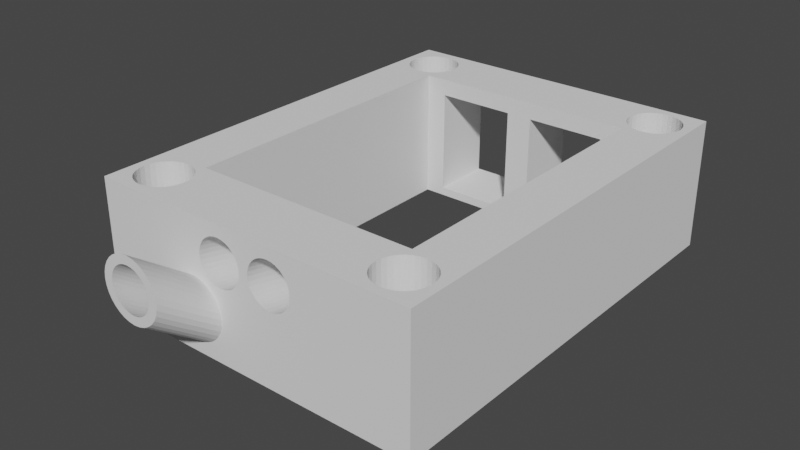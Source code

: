 # Source: VTX_Holder.blend  (saved by Blender 2.81.16; exported with 4.5.12 LTS)
import bpy
from mathutils import Matrix  # noqa: F401  (used for matrix-valued properties, if any)

bpy.ops.wm.read_factory_settings(use_empty=True)
scene = bpy.context.scene
scene.name = 'Scene'

# ---- collections
col_collection = bpy.data.collections.new('Collection'); scene.collection.children.link(col_collection)

# ---- world
world_world = bpy.data.worlds.new('World'); scene.world = world_world
world_world.use_nodes = True; world_world.node_tree.nodes.clear()
_N = world_world.node_tree.nodes; _L = world_world.node_tree.links
n0 = _N.new('ShaderNodeOutputWorld'); n0.name = 'World Output'; n0.location = (300, 300)
n1 = _N.new('ShaderNodeBackground'); n1.name = 'Background'; n1.location = (10, 300)
n1.inputs[0].default_value = (0.05088, 0.05088, 0.05088, 1.0)
_L.new(n1.outputs[0], n0.inputs[0])
n0.is_active_output = True
world_world.color = (0.05088, 0.05088, 0.05088)
world_world.use_sun_shadow = False
world_world.sun_shadow_jitter_overblur = 0.0

# ---- meshes
me_plane = bpy.data.meshes.new('Plane')
me_plane.from_pydata([(-1.0, -1.0, 0.0), (1.0, -1.0, 0.0), (-1.0, 1.0, 0.0), (1.0, 1.0, 0.0), (-1.0, -1.0, 2.484), (1.0, -1.0, 2.484), (-1.0, 1.0, 2.484), (1.0, 1.0, 2.484), (0.7895, 0.96, 0.0), (0.8203, 0.9577, 0.0), (0.8499, 0.9509, 0.0), (0.8772, 0.9398, 0.0), (0.9011, 0.9249, 0.0), (0.9208, 0.9067, 0.0), (0.9353, 0.8859, 0.0), (0.9443, 0.8634, 0.0), (0.9474, 0.84, 0.0), (0.9443, 0.8166, 0.0), (0.9353, 0.7941, 0.0), (0.9208, 0.7733, 0.0), (0.9011, 0.7551, 0.0), (0.8772, 0.7402, 0.0), (0.8499, 0.7291, 0.0), (0.8203, 0.7223, 0.0), (0.7895, 0.72, 0.0), (0.7587, 0.7223, 0.0), (0.729, 0.7291, 0.0), (0.7018, 0.7402, 0.0), (0.6778, 0.7551, 0.0), (0.6582, 0.7733, 0.0), (0.6436, 0.7941, 0.0), (0.6346, 0.8166, 0.0), (0.6316, 0.84, 0.0), (0.6346, 0.8634, 0.0), (0.6436, 0.8859, 0.0), (0.6582, 0.9067, 0.0), (0.6778, 0.9249, 0.0), (0.7018, 0.9398, 0.0), (0.729, 0.9509, 0.0), (0.7587, 0.9577, 0.0), (-0.7895, -0.72, 0.0), (-0.7587, -0.7223, 0.0), (-0.7291, -0.7291, 0.0), (-0.7018, -0.7402, 0.0), (-0.6778, -0.7551, 0.0), (-0.6582, -0.7733, 0.0), (-0.6436, -0.7941, 0.0), (-0.6346, -0.8166, 0.0), (-0.6316, -0.84, 0.0), (-0.6346, -0.8634, 0.0), (-0.6436, -0.8859, 0.0), (-0.6582, -0.9067, 0.0), (-0.6778, -0.9249, 0.0), (-0.7018, -0.9398, 0.0), (-0.729, -0.9509, 0.0), (-0.7587, -0.9577, 0.0), (-0.7895, -0.96, 0.0), (-0.8203, -0.9577, 0.0), (-0.8499, -0.9509, 0.0), (-0.8772, -0.9398, 0.0), (-0.9011, -0.9249, 0.0), (-0.9208, -0.9067, 0.0), (-0.9353, -0.8859, 0.0), (-0.9443, -0.8634, 0.0), (-0.9474, -0.84, 0.0), (-0.9443, -0.8166, 0.0), (-0.9353, -0.7941, 0.0), (-0.9208, -0.7733, 0.0), (-0.9011, -0.7551, 0.0), (-0.8772, -0.7402, 0.0), (-0.8499, -0.7291, 0.0), (-0.8203, -0.7223, 0.0), (0.7895, -0.72, 0.0), (0.8203, -0.7223, 0.0), (0.8499, -0.7291, 0.0), (0.8772, -0.7402, 0.0), (0.9011, -0.7551, 0.0), (0.9208, -0.7733, 0.0), (0.9353, -0.7941, 0.0), (0.9443, -0.8166, 0.0), (0.9474, -0.84, 0.0), (0.9443, -0.8634, 0.0), (0.9353, -0.8859, 0.0), (0.9208, -0.9067, 0.0), (0.9011, -0.9249, 0.0), (0.8772, -0.9398, 0.0), (0.8499, -0.9509, 0.0), (0.8203, -0.9577, 0.0), (0.7895, -0.96, 0.0), (0.7587, -0.9577, 0.0), (0.729, -0.9509, 0.0), (0.7018, -0.9398, 0.0), (0.6778, -0.9249, 0.0), (0.6582, -0.9067, 0.0), (0.6436, -0.8859, 0.0), (0.6346, -0.8634, 0.0), (0.6316, -0.84, 0.0), (0.6346, -0.8166, 0.0), (0.6436, -0.7941, 0.0), (0.6582, -0.7733, 0.0), (0.6778, -0.7551, 0.0), (0.7018, -0.7402, 0.0), (0.729, -0.7291, 0.0), (0.7587, -0.7223, 0.0), (-0.7895, 0.96, 0.0), (-0.7587, 0.9577, 0.0), (-0.7291, 0.9509, 0.0), (-0.7018, 0.9398, 0.0), (-0.6778, 0.9249, 0.0), (-0.6582, 0.9067, 0.0), (-0.6436, 0.8859, 0.0), (-0.6346, 0.8634, 0.0), (-0.6316, 0.84, 0.0), (-0.6346, 0.8166, 0.0), (-0.6436, 0.7941, 0.0), (-0.6582, 0.7733, 0.0), (-0.6778, 0.7551, 0.0), (-0.7018, 0.7402, 0.0), (-0.729, 0.7291, 0.0), (-0.7587, 0.7223, 0.0), (-0.7895, 0.72, 0.0), (-0.8203, 0.7223, 0.0), (-0.8499, 0.7291, 0.0), (-0.8772, 0.7402, 0.0), (-0.9011, 0.7551, 0.0), (-0.9208, 0.7733, 0.0), (-0.9353, 0.7941, 0.0), (-0.9443, 0.8166, 0.0), (-0.9474, 0.84, 0.0), (-0.9443, 0.8634, 0.0), (-0.9353, 0.8859, 0.0), (-0.9208, 0.9067, 0.0), (-0.9011, 0.9249, 0.0), (-0.8772, 0.9398, 0.0), (-0.8499, 0.9509, 0.0), (-0.8203, 0.9577, 0.0), (0.7895, 0.96, 2.484), (0.8203, 0.9577, 2.484), (0.8499, 0.9509, 2.484), (0.8772, 0.9398, 2.484), (0.9011, 0.9249, 2.484), (0.9208, 0.9067, 2.484), (0.9353, 0.8859, 2.484), (0.9443, 0.8634, 2.484), (0.9474, 0.84, 2.484), (0.9443, 0.8166, 2.484), (0.9353, 0.7941, 2.484), (0.9208, 0.7733, 2.484), (0.9011, 0.7551, 2.484), (0.8772, 0.7402, 2.484), (0.8499, 0.7291, 2.484), (0.8203, 0.7223, 2.484), (0.7895, 0.72, 2.484), (0.7587, 0.7223, 2.484), (0.729, 0.7291, 2.484), (0.7018, 0.7402, 2.484), (0.6778, 0.7551, 2.484), (0.6582, 0.7733, 2.484), (0.6436, 0.7941, 2.484), (0.6346, 0.8166, 2.484), (0.6316, 0.84, 2.484), (0.6346, 0.8634, 2.484), (0.6436, 0.8859, 2.484), (0.6582, 0.9067, 2.484), (0.6778, 0.9249, 2.484), (0.7018, 0.9398, 2.484), (0.729, 0.9509, 2.484), (0.7587, 0.9577, 2.484), (-0.7895, -0.72, 2.484), (-0.7587, -0.7223, 2.484), (-0.7291, -0.7291, 2.484), (-0.7018, -0.7402, 2.484), (-0.6778, -0.7551, 2.484), (-0.6582, -0.7733, 2.484), (-0.6436, -0.7941, 2.484), (-0.6346, -0.8166, 2.484), (-0.6316, -0.84, 2.484), (-0.6346, -0.8634, 2.484), (-0.6436, -0.8859, 2.484), (-0.6582, -0.9067, 2.484), (-0.6778, -0.9249, 2.484), (-0.7018, -0.9398, 2.484), (-0.729, -0.9509, 2.484), (-0.7587, -0.9577, 2.484), (-0.7895, -0.96, 2.484), (-0.8203, -0.9577, 2.484), (-0.8499, -0.9509, 2.484), (-0.8772, -0.9398, 2.484), (-0.9011, -0.9249, 2.484), (-0.9208, -0.9067, 2.484), (-0.9353, -0.8859, 2.484), (-0.9443, -0.8634, 2.484), (-0.9474, -0.84, 2.484), (-0.9443, -0.8166, 2.484), (-0.9353, -0.7941, 2.484), (-0.9208, -0.7733, 2.484), (-0.9011, -0.7551, 2.484), (-0.8772, -0.7402, 2.484), (-0.8499, -0.7291, 2.484), (-0.8203, -0.7223, 2.484), (0.7895, -0.72, 2.484), (0.8203, -0.7223, 2.484), (0.8499, -0.7291, 2.484), (0.8772, -0.7402, 2.484), (0.9011, -0.7551, 2.484), (0.9208, -0.7733, 2.484), (0.9353, -0.7941, 2.484), (0.9443, -0.8166, 2.484), (0.9474, -0.84, 2.484), (0.9443, -0.8634, 2.484), (0.9353, -0.8859, 2.484), (0.9208, -0.9067, 2.484), (0.9011, -0.9249, 2.484), (0.8772, -0.9398, 2.484), (0.8499, -0.9509, 2.484), (0.8203, -0.9577, 2.484), (0.7895, -0.96, 2.484), (0.7587, -0.9577, 2.484), (0.729, -0.9509, 2.484), (0.7018, -0.9398, 2.484), (0.6778, -0.9249, 2.484), (0.6582, -0.9067, 2.484), (0.6436, -0.8859, 2.484), (0.6346, -0.8634, 2.484), (0.6316, -0.84, 2.484), (0.6346, -0.8166, 2.484), (0.6436, -0.7941, 2.484), (0.6582, -0.7733, 2.484), (0.6778, -0.7551, 2.484), (0.7018, -0.7402, 2.484), (0.729, -0.7291, 2.484), (0.7587, -0.7223, 2.484), (-0.7895, 0.96, 2.484), (-0.7587, 0.9577, 2.484), (-0.7291, 0.9509, 2.484), (-0.7018, 0.9398, 2.484), (-0.6778, 0.9249, 2.484), (-0.6582, 0.9067, 2.484), (-0.6436, 0.8859, 2.484), (-0.6346, 0.8634, 2.484), (-0.6316, 0.84, 2.484), (-0.6346, 0.8166, 2.484), (-0.6436, 0.7941, 2.484), (-0.6582, 0.7733, 2.484), (-0.6778, 0.7551, 2.484), (-0.7018, 0.7402, 2.484), (-0.729, 0.7291, 2.484), (-0.7587, 0.7223, 2.484), (-0.7895, 0.72, 2.484), (-0.8203, 0.7223, 2.484), (-0.8499, 0.7291, 2.484), (-0.8772, 0.7402, 2.484), (-0.9011, 0.7551, 2.484), (-0.9208, 0.7733, 2.484), (-0.9353, 0.7941, 2.484), (-0.9443, 0.8166, 2.484), (-0.9474, 0.84, 2.484), (-0.9443, 0.8634, 2.484), (-0.9353, 0.8859, 2.484), (-0.9208, 0.9067, 2.484), (-0.9011, 0.9249, 2.484), (-0.8772, 0.9398, 2.484), (-0.8499, 0.9509, 2.484), (-0.8203, 0.9577, 2.484), (-0.6842, -0.7, 0.0), (0.6842, -0.7, 0.0), (0.6842, 0.7, 0.0), (-0.6842, 0.7, 0.0), (-0.6842, -0.7, 2.484), (0.6842, -0.7, 2.484), (0.6842, 0.7, 2.484), (-0.6842, 0.7, 2.484), (0.07866, 1.0, 0.156), (0.5567, 1.0, 0.156), (0.5567, 1.0, 2.161), (0.07866, 1.0, 2.161), (-0.5587, 1.0, 0.156), (-0.08067, 1.0, 0.156), (-0.08067, 1.0, 2.161), (-0.5587, 1.0, 2.161), (0.07979, 0.7, 0.1595), (0.5574, 0.7, 0.1595), (0.5574, 0.7, 2.163), (0.07979, 0.7, 2.163), (-0.557, 0.7, 0.1595), (-0.07942, 0.7, 0.1595), (-0.07942, 0.7, 2.163), (-0.557, 0.7, 2.163), (-0.3677, -1.0, 1.239), (-0.3417, -1.0, 1.231), (-0.3166, -1.0, 1.207), (-0.2936, -1.0, 1.168), (-0.2733, -1.0, 1.116), (-0.2567, -1.0, 1.052), (-0.2444, -1.0, 0.9793), (-0.2368, -1.0, 0.9005), (-0.2342, -1.0, 0.8186), (-0.2368, -1.0, 0.7366), (-0.2444, -1.0, 0.6578), (-0.2567, -1.0, 0.5852), (-0.2733, -1.0, 0.5216), (-0.2936, -1.0, 0.4693), (-0.3166, -1.0, 0.4305), (-0.3417, -1.0, 0.4066), (-0.3677, -1.0, 0.3985), (-0.3938, -1.0, 0.4066), (-0.4188, -1.0, 0.4305), (-0.4419, -1.0, 0.4693), (-0.4621, -1.0, 0.5216), (-0.4787, -1.0, 0.5852), (-0.4911, -1.0, 0.6578), (-0.4987, -1.0, 0.7366), (-0.5013, -1.0, 0.8186), (-0.4987, -1.0, 0.9005), (-0.4911, -1.0, 0.9793), (-0.4787, -1.0, 1.052), (-0.4621, -1.0, 1.116), (-0.4419, -1.0, 1.168), (-0.4188, -1.0, 1.207), (-0.3938, -1.0, 1.231), (-0.3677, -1.0, 1.407), (-0.3313, -1.0, 1.395), (-0.2962, -1.0, 1.362), (-0.2639, -1.0, 1.308), (-0.2356, -1.0, 1.234), (-0.2123, -1.0, 1.145), (-0.1951, -1.0, 1.044), (-0.1844, -1.0, 0.9333), (-0.1808, -1.0, 0.8186), (-0.1844, -1.0, 0.7039), (-0.1951, -1.0, 0.5935), (-0.2123, -1.0, 0.4919), (-0.2356, -1.0, 0.4027), (-0.2639, -1.0, 0.3296), (-0.2962, -1.0, 0.2753), (-0.3313, -1.0, 0.2418), (-0.3677, -1.0, 0.2306), (-0.4042, -1.0, 0.2418), (-0.4393, -1.0, 0.2753), (-0.4716, -1.0, 0.3296), (-0.4999, -1.0, 0.4027), (-0.5232, -1.0, 0.4919), (-0.5404, -1.0, 0.5935), (-0.5511, -1.0, 0.7039), (-0.5547, -1.0, 0.8186), (-0.5511, -1.0, 0.9333), (-0.5404, -1.0, 1.044), (-0.5232, -1.0, 1.145), (-0.4999, -1.0, 1.234), (-0.4716, -1.0, 1.308), (-0.4393, -1.0, 1.362), (-0.4042, -1.0, 1.395), (-0.3681, -0.7, 1.245), (-0.3423, -0.7, 1.237), (-0.3175, -0.7, 1.213), (-0.2946, -0.7, 1.175), (-0.2745, -0.7, 1.123), (-0.2581, -0.7, 1.06), (-0.2458, -0.7, 0.9877), (-0.2383, -0.7, 0.9096), (-0.2358, -0.7, 0.8283), (-0.2383, -0.7, 0.7471), (-0.2458, -0.7, 0.669), (-0.2581, -0.7, 0.597), (-0.2745, -0.7, 0.5339), (-0.2946, -0.7, 0.4822), (-0.3175, -0.7, 0.4437), (-0.3423, -0.7, 0.42), (-0.3681, -0.7, 0.412), (-0.3939, -0.7, 0.42), (-0.4187, -0.7, 0.4437), (-0.4416, -0.7, 0.4821), (-0.4617, -0.7, 0.5339), (-0.4781, -0.7, 0.597), (-0.4904, -0.7, 0.669), (-0.4979, -0.7, 0.7471), (-0.5004, -0.7, 0.8283), (-0.4979, -0.7, 0.9096), (-0.4904, -0.7, 0.9877), (-0.4781, -0.7, 1.06), (-0.4617, -0.7, 1.123), (-0.4416, -0.7, 1.175), (-0.4187, -0.7, 1.213), (-0.3939, -0.7, 1.237), (-0.3677, -1.28, 2.066), (-0.3417, -1.28, 2.058), (-0.3166, -1.28, 2.035), (-0.2936, -1.28, 1.996), (-0.2733, -1.28, 1.943), (-0.2567, -1.28, 1.88), (-0.2444, -1.28, 1.807), (-0.2368, -1.28, 1.728), (-0.2342, -1.28, 1.646), (-0.2368, -1.28, 1.565), (-0.2444, -1.28, 1.486), (-0.2567, -1.28, 1.413), (-0.2733, -1.28, 1.35), (-0.2936, -1.28, 1.297), (-0.3166, -1.28, 1.258), (-0.3417, -1.28, 1.235), (-0.3677, -1.28, 1.226), (-0.3938, -1.28, 1.235), (-0.4188, -1.28, 1.258), (-0.4419, -1.28, 1.297), (-0.4621, -1.28, 1.35), (-0.4787, -1.28, 1.413), (-0.4911, -1.28, 1.486), (-0.4987, -1.28, 1.565), (-0.5013, -1.28, 1.646), (-0.4987, -1.28, 1.728), (-0.4911, -1.28, 1.807), (-0.4787, -1.28, 1.88), (-0.4621, -1.28, 1.943), (-0.4419, -1.28, 1.996), (-0.4188, -1.28, 2.035), (-0.3938, -1.28, 2.058), (-0.3677, -1.28, 2.235), (-0.3313, -1.28, 2.223), (-0.2962, -1.28, 2.19), (-0.2639, -1.28, 2.135), (-0.2356, -1.28, 2.062), (-0.2123, -1.28, 1.973), (-0.1951, -1.28, 1.871), (-0.1844, -1.28, 1.761), (-0.1808, -1.28, 1.646), (-0.1844, -1.28, 1.532), (-0.1951, -1.28, 1.421), (-0.2123, -1.28, 1.32), (-0.2356, -1.28, 1.231), (-0.2639, -1.28, 1.158), (-0.2962, -1.28, 1.103), (-0.3313, -1.28, 1.07), (-0.3677, -1.28, 1.058), (-0.4042, -1.28, 1.07), (-0.4393, -1.28, 1.103), (-0.4716, -1.28, 1.158), (-0.4999, -1.28, 1.231), (-0.5232, -1.28, 1.32), (-0.5404, -1.28, 1.421), (-0.5511, -1.28, 1.532), (-0.5547, -1.28, 1.646), (-0.5511, -1.28, 1.761), (-0.5404, -1.28, 1.871), (-0.5232, -1.28, 1.973), (-0.4999, -1.28, 2.062), (-0.4716, -1.28, 2.135), (-0.4393, -1.28, 2.19), (-0.4042, -1.28, 2.223), (0.1633, -1.0, 2.262), (0.1902, -1.0, 2.253), (0.216, -1.0, 2.229), (0.2397, -1.0, 2.189), (0.2606, -1.0, 2.135), (0.2777, -1.0, 2.069), (0.2904, -1.0, 1.995), (0.2982, -1.0, 1.913), (0.3009, -1.0, 1.829), (0.2982, -1.0, 1.745), (0.2904, -1.0, 1.663), (0.2777, -1.0, 1.589), (0.2606, -1.0, 1.523), (0.2398, -1.0, 1.469), (0.216, -1.0, 1.429), (0.1902, -1.0, 1.405), (0.1633, -1.0, 1.396), (0.1365, -1.0, 1.405), (0.1107, -1.0, 1.429), (0.08693, -1.0, 1.469), (0.06609, -1.0, 1.523), (0.04899, -1.0, 1.589), (0.03628, -1.0, 1.663), (0.02845, -1.0, 1.745), (0.02581, -1.0, 1.829), (0.02845, -1.0, 1.913), (0.03628, -1.0, 1.995), (0.04899, -1.0, 2.069), (0.06609, -1.0, 2.135), (0.08693, -1.0, 2.189), (0.1107, -1.0, 2.229), (0.1365, -1.0, 2.253), (-0.1667, -1.0, 2.262), (-0.1399, -1.0, 2.253), (-0.1141, -1.0, 2.229), (-0.09032, -1.0, 2.189), (-0.06948, -1.0, 2.135), (-0.05238, -1.0, 2.069), (-0.03967, -1.0, 1.995), (-0.03184, -1.0, 1.913), (-0.0292, -1.0, 1.829), (-0.03184, -1.0, 1.745), (-0.03967, -1.0, 1.663), (-0.05238, -1.0, 1.589), (-0.06948, -1.0, 1.523), (-0.09032, -1.0, 1.469), (-0.1141, -1.0, 1.429), (-0.1399, -1.0, 1.405), (-0.1667, -1.0, 1.396), (-0.1936, -1.0, 1.405), (-0.2194, -1.0, 1.429), (-0.2431, -1.0, 1.469), (-0.264, -1.0, 1.523), (-0.2811, -1.0, 1.589), (-0.2938, -1.0, 1.663), (-0.3016, -1.0, 1.745), (-0.3043, -1.0, 1.829), (-0.3016, -1.0, 1.913), (-0.2938, -1.0, 1.995), (-0.2811, -1.0, 2.069), (-0.264, -1.0, 2.135), (-0.2431, -1.0, 2.189), (-0.2194, -1.0, 2.229), (-0.1936, -1.0, 2.253), (0.1585, -0.7, 1.988), (0.1842, -0.7, 1.98), (0.209, -0.7, 1.956), (0.2318, -0.7, 1.918), (0.2518, -0.7, 1.866), (0.2682, -0.7, 1.803), (0.2805, -0.7, 1.731), (0.288, -0.7, 1.653), (0.2905, -0.7, 1.572), (0.288, -0.7, 1.491), (0.2805, -0.7, 1.413), (0.2682, -0.7, 1.341), (0.2518, -0.7, 1.278), (0.2318, -0.7, 1.227), (0.209, -0.7, 1.188), (0.1842, -0.7, 1.165), (0.1585, -0.7, 1.157), (0.1327, -0.7, 1.165), (0.1079, -0.7, 1.188), (0.0851, -0.7, 1.227), (0.06509, -0.7, 1.278), (0.04867, -0.7, 1.341), (0.03647, -0.7, 1.413), (0.02895, -0.7, 1.491), (0.02642, -0.7, 1.572), (0.02895, -0.7, 1.653), (0.03647, -0.7, 1.731), (0.04867, -0.7, 1.803), (0.06509, -0.7, 1.866), (0.0851, -0.7, 1.918), (0.1079, -0.7, 1.956), (0.1327, -0.7, 1.98), (-0.1584, -0.7, 1.988), (-0.1327, -0.7, 1.98), (-0.1079, -0.7, 1.956), (-0.08509, -0.7, 1.918), (-0.06508, -0.7, 1.866), (-0.04866, -0.7, 1.803), (-0.03645, -0.7, 1.731), (-0.02894, -0.7, 1.653), (-0.0264, -0.7, 1.572), (-0.02894, -0.7, 1.491), (-0.03645, -0.7, 1.413), (-0.04866, -0.7, 1.341), (-0.06508, -0.7, 1.278), (-0.08509, -0.7, 1.227), (-0.1079, -0.7, 1.188), (-0.1327, -0.7, 1.165), (-0.1584, -0.7, 1.157), (-0.1842, -0.7, 1.165), (-0.209, -0.7, 1.188), (-0.2318, -0.7, 1.227), (-0.2518, -0.7, 1.278), (-0.2682, -0.7, 1.341), (-0.2804, -0.7, 1.413), (-0.288, -0.7, 1.491), (-0.2905, -0.7, 1.572), (-0.288, -0.7, 1.653), (-0.2804, -0.7, 1.731), (-0.2682, -0.7, 1.803), (-0.2518, -0.7, 1.866), (-0.2318, -0.7, 1.918), (-0.209, -0.7, 1.956), (-0.1842, -0.7, 1.98)], [], [(0, 64, 63, 62, 61, 60, 59, 58, 57, 56, 55, 54, 53, 52, 51, 50, 49, 48, 96, 95, 94, 93, 92, 91, 90, 89, 88, 87, 86, 85, 84, 83, 82, 81, 80, 1), (4, 5, 208, 209, 210, 211, 212, 213, 214, 215, 216, 217, 218, 219, 220, 221, 222, 223, 224, 176, 177, 178, 179, 180, 181, 182, 183, 184, 185, 186, 187, 188, 189, 190, 191, 192), (1, 3, 7, 5), (2, 0, 4, 6), (3, 277, 278, 275, 272, 273, 274, 7), (0, 344, 345, 346, 347, 348, 349, 350, 351, 320, 321, 322, 323, 324, 325, 326, 327, 328, 1, 5, 456, 457, 458, 459, 460, 461, 462, 463, 464, 465, 466, 467, 468, 469, 470, 471, 472, 488, 489, 490, 491, 492, 493, 494, 495, 496, 497, 498, 499, 500, 501, 502, 503, 504, 4), (1, 80, 79, 78, 77, 76, 75, 74, 73, 72, 103, 102, 101, 265, 266, 267, 117, 116, 115, 114, 113, 112, 32, 31, 30, 29, 28, 27, 26, 25, 24, 23, 22, 21, 20, 19, 18, 17, 16, 3), (3, 16, 15, 14, 13, 12, 11, 10, 9, 8, 39, 38, 37, 36, 35, 34, 33, 32, 112, 111, 110, 109, 108, 107, 106, 105, 104, 135, 134, 133, 132, 131, 130, 129, 128, 2), (165, 164, 36, 37), (166, 165, 37, 38), (167, 166, 38, 39), (136, 167, 39, 8), (161, 160, 32, 33), (193, 194, 195, 196, 197, 198, 199, 168, 169, 170, 171, 172, 173, 174, 175, 176, 224, 225, 226, 227, 228, 229, 230, 231, 200, 201, 202, 203, 204, 205, 206, 207, 208, 5, 7, 144, 145, 146, 147, 148, 149, 150, 151, 152, 153, 154, 155, 270, 269, 268, 271, 245, 246, 247, 248, 249, 250, 251, 252, 253, 254, 255, 256, 6, 4, 192), (6, 256, 257, 258, 259, 260, 261, 262, 263, 232, 233, 234, 235, 236, 237, 238, 239, 240, 160, 161, 162, 163, 164, 165, 166, 167, 136, 137, 138, 139, 140, 141, 142, 143, 144, 7), (162, 161, 33, 34), (163, 162, 34, 35), (164, 163, 35, 36), (160, 159, 31, 32), (159, 158, 30, 31), (158, 157, 29, 30), (157, 156, 28, 29), (156, 155, 27, 28), (155, 154, 26, 27), (154, 153, 25, 26), (153, 152, 24, 25), (152, 151, 23, 24), (151, 150, 22, 23), (150, 149, 21, 22), (149, 148, 20, 21), (148, 147, 19, 20), (147, 146, 18, 19), (146, 145, 17, 18), (145, 144, 16, 17), (144, 143, 15, 16), (143, 142, 14, 15), (142, 141, 13, 14), (141, 140, 12, 13), (140, 139, 11, 12), (139, 138, 10, 11), (138, 137, 9, 10), (137, 136, 8, 9), (232, 263, 135, 104), (263, 262, 134, 135), (262, 261, 133, 134), (261, 260, 132, 133), (260, 259, 131, 132), (259, 258, 130, 131), (258, 257, 129, 130), (257, 256, 128, 129), (256, 255, 127, 128), (255, 254, 126, 127), (254, 253, 125, 126), (253, 252, 124, 125), (252, 251, 123, 124), (251, 250, 122, 123), (250, 249, 121, 122), (249, 248, 120, 121), (248, 247, 119, 120), (247, 246, 118, 119), (246, 245, 117, 118), (245, 244, 116, 117), (244, 243, 115, 116), (243, 242, 114, 115), (242, 241, 113, 114), (241, 240, 112, 113), (240, 239, 111, 112), (239, 238, 110, 111), (238, 237, 109, 110), (237, 236, 108, 109), (236, 235, 107, 108), (235, 234, 106, 107), (234, 233, 105, 106), (233, 232, 104, 105), (168, 199, 71, 40), (199, 198, 70, 71), (198, 197, 69, 70), (197, 196, 68, 69), (196, 195, 67, 68), (195, 194, 66, 67), (194, 193, 65, 66), (193, 192, 64, 65), (192, 191, 63, 64), (191, 190, 62, 63), (190, 189, 61, 62), (189, 188, 60, 61), (188, 187, 59, 60), (187, 186, 58, 59), (186, 185, 57, 58), (185, 184, 56, 57), (184, 183, 55, 56), (183, 182, 54, 55), (182, 181, 53, 54), (181, 180, 52, 53), (180, 179, 51, 52), (179, 178, 50, 51), (178, 177, 49, 50), (177, 176, 48, 49), (176, 175, 47, 48), (175, 174, 46, 47), (174, 173, 45, 46), (173, 172, 44, 45), (172, 171, 43, 44), (171, 170, 42, 43), (170, 169, 41, 42), (169, 168, 40, 41), (200, 231, 103, 72), (231, 230, 102, 103), (230, 229, 101, 102), (229, 228, 100, 101), (228, 227, 99, 100), (227, 226, 98, 99), (226, 225, 97, 98), (225, 224, 96, 97), (224, 223, 95, 96), (223, 222, 94, 95), (222, 221, 93, 94), (221, 220, 92, 93), (220, 219, 91, 92), (219, 218, 90, 91), (218, 217, 89, 90), (217, 216, 88, 89), (216, 215, 87, 88), (215, 214, 86, 87), (214, 213, 85, 86), (213, 212, 84, 85), (212, 211, 83, 84), (211, 210, 82, 83), (210, 209, 81, 82), (209, 208, 80, 81), (208, 207, 79, 80), (207, 206, 78, 79), (206, 205, 77, 78), (205, 204, 76, 77), (204, 203, 75, 76), (203, 202, 74, 75), (202, 201, 73, 74), (201, 200, 72, 73), (117, 267, 264, 265, 101, 100, 99, 98, 97, 96, 48, 47, 46, 45, 44, 43, 42, 41, 40, 71, 70, 69, 68, 67, 66, 65, 64, 0, 2, 128, 127, 126, 125, 124, 123, 122, 121, 120, 119, 118), (269, 270, 266, 265), (245, 271, 270, 155, 156, 157, 158, 159, 160, 240, 241, 242, 243, 244), (270, 282, 281, 280, 283, 286, 285, 284, 267, 266), (271, 268, 264, 267), (268, 568, 567, 566, 565, 564, 563, 562, 561, 560, 559, 558, 557, 556, 555, 554, 553, 552, 536, 535, 534, 533, 532, 531, 530, 529, 528, 527, 526, 525, 524, 523, 522, 521, 520, 269, 265, 360, 359, 358, 357, 356, 355, 354, 353, 352, 383, 382, 381, 380, 379, 378, 377, 376, 264), (7, 274, 275, 278, 279, 6), (6, 279, 276, 277, 3, 2), (282, 283, 275, 274), (281, 282, 274, 273), (267, 284, 287, 286, 283, 282, 270, 271), (280, 281, 273, 272), (283, 280, 272, 275), (285, 286, 278, 277), (286, 287, 279, 278), (287, 284, 276, 279), (284, 285, 277, 276), (1, 328, 329, 330, 331, 332, 333, 334, 335, 336, 337, 338, 339, 340, 341, 342, 343, 344, 0), (264, 376, 375, 374, 373, 372, 371, 370, 369, 368, 367, 366, 365, 364, 363, 362, 361, 360, 265), (297, 393, 392, 296), (311, 407, 406, 310), (298, 394, 393, 297), (312, 408, 407, 311), (299, 395, 394, 298), (313, 409, 408, 312), (300, 396, 395, 299), (314, 410, 409, 313), (301, 397, 396, 300), (315, 411, 410, 314), (302, 398, 397, 301), (289, 385, 384, 288), (316, 412, 411, 315), (303, 399, 398, 302), (290, 386, 385, 289), (317, 413, 412, 316), (304, 400, 399, 303), (291, 387, 386, 290), (318, 414, 413, 317), (305, 401, 400, 304), (292, 388, 387, 291), (319, 415, 414, 318), (306, 402, 401, 305), (293, 389, 388, 292), (288, 384, 415, 319), (307, 403, 402, 306), (294, 390, 389, 293), (308, 404, 403, 307), (295, 391, 390, 294), (309, 405, 404, 308), (296, 392, 391, 295), (310, 406, 405, 309), (323, 419, 420, 324), (350, 446, 447, 351), (337, 433, 434, 338), (324, 420, 421, 325), (351, 447, 416, 320), (338, 434, 435, 339), (325, 421, 422, 326), (339, 435, 436, 340), (326, 422, 423, 327), (340, 436, 437, 341), (327, 423, 424, 328), (341, 437, 438, 342), (328, 424, 425, 329), (342, 438, 439, 343), (329, 425, 426, 330), (343, 439, 440, 344), (330, 426, 427, 331), (344, 440, 441, 345), (331, 427, 428, 332), (345, 441, 442, 346), (332, 428, 429, 333), (346, 442, 443, 347), (333, 429, 430, 334), (320, 416, 417, 321), (347, 443, 444, 348), (334, 430, 431, 335), (321, 417, 418, 322), (348, 444, 445, 349), (335, 431, 432, 336), (322, 418, 419, 323), (349, 445, 446, 350), (336, 432, 433, 337), (417, 385, 386, 418), (418, 386, 387, 419), (419, 387, 388, 420), (420, 388, 389, 421), (421, 389, 390, 422), (422, 390, 391, 423), (423, 391, 392, 424), (424, 392, 393, 425), (425, 393, 394, 426), (426, 394, 395, 427), (427, 395, 396, 428), (428, 396, 397, 429), (429, 397, 398, 430), (430, 398, 399, 431), (431, 399, 400, 432), (432, 400, 401, 433), (433, 401, 402, 434), (434, 402, 403, 435), (435, 403, 404, 436), (436, 404, 405, 437), (437, 405, 406, 438), (438, 406, 407, 439), (439, 407, 408, 440), (440, 408, 409, 441), (441, 409, 410, 442), (442, 410, 411, 443), (443, 411, 412, 444), (444, 412, 413, 445), (445, 413, 414, 446), (446, 414, 415, 447), (447, 415, 384, 416), (416, 384, 385, 417), (353, 354, 290, 289), (354, 355, 291, 290), (355, 356, 292, 291), (356, 357, 293, 292), (357, 358, 294, 293), (358, 359, 295, 294), (359, 360, 296, 295), (360, 361, 297, 296), (361, 362, 298, 297), (362, 363, 299, 298), (363, 364, 300, 299), (364, 365, 301, 300), (365, 366, 302, 301), (366, 367, 303, 302), (367, 368, 304, 303), (368, 369, 305, 304), (369, 370, 306, 305), (370, 371, 307, 306), (371, 372, 308, 307), (372, 373, 309, 308), (373, 374, 310, 309), (374, 375, 311, 310), (375, 376, 312, 311), (376, 377, 313, 312), (377, 378, 314, 313), (378, 379, 315, 314), (379, 380, 316, 315), (380, 381, 317, 316), (381, 382, 318, 317), (382, 383, 319, 318), (383, 352, 288, 319), (352, 353, 289, 288), (4, 504, 505, 506, 507, 508, 509, 510, 511, 480, 481, 482, 483, 484, 485, 486, 487, 488, 472, 473, 474, 475, 476, 477, 478, 479, 448, 449, 450, 451, 452, 453, 454, 455, 456, 5), (514, 515, 451, 450), (513, 514, 450, 449), (269, 520, 519, 518, 517, 516, 515, 514, 513, 512, 543, 542, 541, 540, 539, 538, 537, 536, 552, 551, 550, 549, 548, 547, 546, 545, 544, 575, 574, 573, 572, 571, 570, 569, 568, 268), (516, 517, 453, 452), (515, 516, 452, 451), (517, 518, 454, 453), (518, 519, 455, 454), (519, 520, 456, 455), (520, 521, 457, 456), (521, 522, 458, 457), (522, 523, 459, 458), (523, 524, 460, 459), (524, 525, 461, 460), (525, 526, 462, 461), (526, 527, 463, 462), (527, 528, 464, 463), (528, 529, 465, 464), (529, 530, 466, 465), (530, 531, 467, 466), (531, 532, 468, 467), (532, 533, 469, 468), (533, 534, 470, 469), (534, 535, 471, 470), (535, 536, 472, 471), (536, 537, 473, 472), (537, 538, 474, 473), (538, 539, 475, 474), (539, 540, 476, 475), (540, 541, 477, 476), (541, 542, 478, 477), (542, 543, 479, 478), (543, 512, 448, 479), (512, 513, 449, 448), (545, 546, 482, 481), (546, 547, 483, 482), (547, 548, 484, 483), (548, 549, 485, 484), (549, 550, 486, 485), (550, 551, 487, 486), (551, 552, 488, 487), (552, 553, 489, 488), (553, 554, 490, 489), (554, 555, 491, 490), (555, 556, 492, 491), (556, 557, 493, 492), (557, 558, 494, 493), (558, 559, 495, 494), (559, 560, 496, 495), (560, 561, 497, 496), (561, 562, 498, 497), (562, 563, 499, 498), (563, 564, 500, 499), (564, 565, 501, 500), (565, 566, 502, 501), (566, 567, 503, 502), (567, 568, 504, 503), (568, 569, 505, 504), (569, 570, 506, 505), (570, 571, 507, 506), (571, 572, 508, 507), (572, 573, 509, 508), (573, 574, 510, 509), (574, 575, 511, 510), (575, 544, 480, 511), (544, 545, 481, 480)])
_uv = me_plane.uv_layers.new(name='UVMap')
_uv.uv.foreach_set('vector', [0.0, 0.0, 0.02632, 0.08, 0.02783, 0.06829, 0.03233, 0.05704, 0.03962, 0.04667, 0.04944, 0.03757, 0.0614, 0.03011, 0.07505, 0.02457, 0.08986, 0.02115, 0.1053, 0.02, 0.1207, 0.02115, 0.1355, 0.02457, 0.1491, 0.03011, 0.1611, 0.03757, 0.1709, 0.04667, 0.1782, 0.05704, 0.1827, 0.06829, 0.1842, 0.08, 0.8158, 0.08, 0.8173, 0.06829, 0.8218, 0.05704, 0.8291, 0.04667, 0.8389, 0.03757, 0.8509, 0.03011, 0.8645, 0.02457, 0.8793, 0.02115, 0.8947, 0.02, 0.9101, 0.02115, 0.9249, 0.02457, 0.9386, 0.03011, 0.9506, 0.03757, 0.9604, 0.04667, 0.9677, 0.05704, 0.9722, 0.06829, 0.9737, 0.08, 1.0, 0.0, 0.0, 0.0, 1.0, 0.0, 0.9737, 0.08, 0.9722, 0.06829, 0.9677, 0.05704, 0.9604, 0.04667, 0.9506, 0.03757, 0.9386, 0.03011, 0.9249, 0.02457, 0.9101, 0.02115, 0.8947, 0.02, 0.8793, 0.02115, 0.8645, 0.02457, 0.8509, 0.03011, 0.8389, 0.03757, 0.8291, 0.04667, 0.8218, 0.05704, 0.8173, 0.06829, 0.8158, 0.08, 0.1842, 0.08, 0.1827, 0.06829, 0.1782, 0.05704, 0.1709, 0.04667, 0.1611, 0.03757, 0.1491, 0.03011, 0.1355, 0.02457, 0.1207, 0.02115, 0.1053, 0.02, 0.08986, 0.02115, 0.07505, 0.02457, 0.0614, 0.03011, 0.04944, 0.03757, 0.03962, 0.04667, 0.03233, 0.05704, 0.02783, 0.06829, 0.02632, 0.08, 1.0, 0.0, 1.0, 1.0, 1.0, 1.0, 1.0, 0.0, 0.0, 1.0, 0.0, 0.0, 0.0, 0.0, 0.0, 1.0, 1.0, 1.0, 0.4597, 1.0, 0.4597, 1.0, 0.5393, 1.0, 0.5393, 1.0, 0.7783, 1.0, 0.7783, 1.0, 1.0, 1.0, 0.0, 0.0, 0.2227, 0.0, 0.2245, 0.0, 0.2298, 0.0, 0.2384, 0.0, 0.25, 0.0, 0.2642, 0.0, 0.2804, 0.0, 0.2979, 0.0, 0.3161, 0.0, 0.3344, 0.0, 0.3519, 0.0, 0.368, 0.0, 0.3822, 0.0, 0.3938, 0.0, 0.4025, 0.0, 0.4078, 0.0, 0.4096, 0.0, 1.0, 0.0, 1.0, 0.0, 0.6504, 0.0, 0.6491, 0.0, 0.6452, 0.0, 0.6389, 0.0, 0.6303, 0.0, 0.6199, 0.0, 0.608, 0.0, 0.5951, 0.0, 0.5817, 0.0, 0.5683, 0.0, 0.5554, 0.0, 0.5435, 0.0, 0.533, 0.0, 0.5245, 0.0, 0.5181, 0.0, 0.5142, 0.0, 0.5129, 0.0, 0.4854, 0.0, 0.4841, 0.0, 0.4802, 0.0, 0.4738, 0.0, 0.4653, 0.0, 0.4548, 0.0, 0.443, 0.0, 0.43, 0.0, 0.4166, 0.0, 0.4032, 0.0, 0.3903, 0.0, 0.3784, 0.0, 0.368, 0.0, 0.3595, 0.0, 0.3531, 0.0, 0.3492, 0.0, 0.3479, 0.0, 0.0, 0.0, 1.0, 0.0, 0.9737, 0.08, 0.9722, 0.09171, 0.9677, 0.103, 0.9604, 0.1133, 0.9506, 0.1224, 0.9386, 0.1299, 0.9249, 0.1354, 0.9101, 0.1388, 0.8947, 0.14, 0.8793, 0.1388, 0.8645, 0.1354, 0.8509, 0.1299, 0.8421, 0.15, 0.8421, 0.85, 0.1579, 0.85, 0.1491, 0.8701, 0.1611, 0.8776, 0.1709, 0.8867, 0.1782, 0.897, 0.1827, 0.9083, 0.1842, 0.92, 0.8158, 0.92, 0.8173, 0.9083, 0.8218, 0.897, 0.8291, 0.8867, 0.8389, 0.8776, 0.8509, 0.8701, 0.8645, 0.8646, 0.8793, 0.8612, 0.8947, 0.86, 0.9101, 0.8612, 0.9249, 0.8646, 0.9386, 0.8701, 0.9506, 0.8776, 0.9604, 0.8867, 0.9677, 0.897, 0.9722, 0.9083, 0.9737, 0.92, 1.0, 1.0, 1.0, 1.0, 0.9737, 0.92, 0.9722, 0.9317, 0.9677, 0.943, 0.9604, 0.9533, 0.9506, 0.9624, 0.9386, 0.9699, 0.9249, 0.9754, 0.9101, 0.9788, 0.8947, 0.98, 0.8793, 0.9788, 0.8645, 0.9754, 0.8509, 0.9699, 0.8389, 0.9624, 0.8291, 0.9533, 0.8218, 0.943, 0.8173, 0.9317, 0.8158, 0.92, 0.1842, 0.92, 0.1827, 0.9317, 0.1782, 0.943, 0.1709, 0.9533, 0.1611, 0.9624, 0.1491, 0.9699, 0.1355, 0.9754, 0.1207, 0.9788, 0.1053, 0.98, 0.08986, 0.9788, 0.07505, 0.9754, 0.0614, 0.9699, 0.04944, 0.9624, 0.03962, 0.9533, 0.03233, 0.943, 0.02783, 0.9317, 0.02632, 0.92, 0.0, 1.0, 0.8509, 0.9699, 0.8389, 0.9624, 0.8389, 0.9624, 0.8509, 0.9699, 0.8645, 0.9754, 0.8509, 0.9699, 0.8509, 0.9699, 0.8645, 0.9754, 0.8793, 0.9788, 0.8645, 0.9754, 0.8645, 0.9754, 0.8793, 0.9788, 0.8947, 0.98, 0.8793, 0.9788, 0.8793, 0.9788, 0.8947, 0.98, 0.8173, 0.9317, 0.8158, 0.92, 0.8158, 0.92, 0.8173, 0.9317, 0.02783, 0.09171, 0.03233, 0.103, 0.03962, 0.1133, 0.04944, 0.1224, 0.0614, 0.1299, 0.07505, 0.1354, 0.08986, 0.1388, 0.1053, 0.14, 0.1207, 0.1388, 0.1355, 0.1354, 0.1491, 0.1299, 0.1611, 0.1224, 0.1709, 0.1133, 0.1782, 0.103, 0.1827, 0.09171, 0.1842, 0.08, 0.8158, 0.08, 0.8173, 0.09171, 0.8218, 0.103, 0.8291, 0.1133, 0.8389, 0.1224, 0.8509, 0.1299, 0.8645, 0.1354, 0.8793, 0.1388, 0.8947, 0.14, 0.9101, 0.1388, 0.9249, 0.1354, 0.9386, 0.1299, 0.9506, 0.1224, 0.9604, 0.1133, 0.9677, 0.103, 0.9722, 0.09171, 0.9737, 0.08, 1.0, 0.0, 1.0, 1.0, 0.9737, 0.92, 0.9722, 0.9083, 0.9677, 0.897, 0.9604, 0.8867, 0.9506, 0.8776, 0.9386, 0.8701, 0.9249, 0.8646, 0.9101, 0.8612, 0.8947, 0.86, 0.8793, 0.8612, 0.8645, 0.8646, 0.8509, 0.8701, 0.8421, 0.85, 0.8421, 0.15, 0.1579, 0.15, 0.1579, 0.85, 0.1491, 0.8701, 0.1355, 0.8646, 0.1207, 0.8612, 0.1053, 0.86, 0.08986, 0.8612, 0.07505, 0.8646, 0.0614, 0.8701, 0.04944, 0.8776, 0.03962, 0.8867, 0.03233, 0.897, 0.02783, 0.9083, 0.02632, 0.92, 0.0, 1.0, 0.0, 0.0, 0.02632, 0.08, 0.0, 1.0, 0.02632, 0.92, 0.02783, 0.9317, 0.03233, 0.943, 0.03962, 0.9533, 0.04944, 0.9624, 0.0614, 0.9699, 0.07505, 0.9754, 0.08986, 0.9788, 0.1053, 0.98, 0.1207, 0.9788, 0.1355, 0.9754, 0.1491, 0.9699, 0.1611, 0.9624, 0.1709, 0.9533, 0.1782, 0.943, 0.1827, 0.9317, 0.1842, 0.92, 0.8158, 0.92, 0.8173, 0.9317, 0.8218, 0.943, 0.8291, 0.9533, 0.8389, 0.9624, 0.8509, 0.9699, 0.8645, 0.9754, 0.8793, 0.9788, 0.8947, 0.98, 0.9101, 0.9788, 0.9249, 0.9754, 0.9386, 0.9699, 0.9506, 0.9624, 0.9604, 0.9533, 0.9677, 0.943, 0.9722, 0.9317, 0.9737, 0.92, 1.0, 1.0, 0.8218, 0.943, 0.8173, 0.9317, 0.8173, 0.9317, 0.8218, 0.943, 0.8291, 0.9533, 0.8218, 0.943, 0.8218, 0.943, 0.8291, 0.9533, 0.8389, 0.9624, 0.8291, 0.9533, 0.8291, 0.9533, 0.8389, 0.9624, 0.8158, 0.92, 0.8173, 0.9083, 0.8173, 0.9083, 0.8158, 0.92, 0.8173, 0.9083, 0.8218, 0.897, 0.8218, 0.897, 0.8173, 0.9083, 0.8218, 0.897, 0.8291, 0.8867, 0.8291, 0.8867, 0.8218, 0.897, 0.8291, 0.8867, 0.8389, 0.8776, 0.8389, 0.8776, 0.8291, 0.8867, 0.8389, 0.8776, 0.8509, 0.8701, 0.8509, 0.8701, 0.8389, 0.8776, 0.8509, 0.8701, 0.8645, 0.8646, 0.8645, 0.8646, 0.8509, 0.8701, 0.8645, 0.8646, 0.8793, 0.8612, 0.8793, 0.8612, 0.8645, 0.8646, 0.8793, 0.8612, 0.8947, 0.86, 0.8947, 0.86, 0.8793, 0.8612, 0.8947, 0.86, 0.9101, 0.8612, 0.9101, 0.8612, 0.8947, 0.86, 0.9101, 0.8612, 0.9249, 0.8646, 0.9249, 0.8646, 0.9101, 0.8612, 0.9249, 0.8646, 0.9386, 0.8701, 0.9386, 0.8701, 0.9249, 0.8646, 0.9386, 0.8701, 0.9506, 0.8776, 0.9506, 0.8776, 0.9386, 0.8701, 0.9506, 0.8776, 0.9604, 0.8867, 0.9604, 0.8867, 0.9506, 0.8776, 0.9604, 0.8867, 0.9677, 0.897, 0.9677, 0.897, 0.9604, 0.8867, 0.9677, 0.897, 0.9722, 0.9083, 0.9722, 0.9083, 0.9677, 0.897, 0.9722, 0.9083, 0.9737, 0.92, 0.9737, 0.92, 0.9722, 0.9083, 0.9737, 0.92, 0.9722, 0.9317, 0.9722, 0.9317, 0.9737, 0.92, 0.9722, 0.9317, 0.9677, 0.943, 0.9677, 0.943, 0.9722, 0.9317, 0.9677, 0.943, 0.9604, 0.9533, 0.9604, 0.9533, 0.9677, 0.943, 0.9604, 0.9533, 0.9506, 0.9624, 0.9506, 0.9624, 0.9604, 0.9533, 0.9506, 0.9624, 0.9386, 0.9699, 0.9386, 0.9699, 0.9506, 0.9624, 0.9386, 0.9699, 0.9249, 0.9754, 0.9249, 0.9754, 0.9386, 0.9699, 0.9249, 0.9754, 0.9101, 0.9788, 0.9101, 0.9788, 0.9249, 0.9754, 0.9101, 0.9788, 0.8947, 0.98, 0.8947, 0.98, 0.9101, 0.9788, 0.1053, 0.98, 0.08986, 0.9788, 0.08986, 0.9788, 0.1053, 0.98, 0.08986, 0.9788, 0.07505, 0.9754, 0.07505, 0.9754, 0.08986, 0.9788, 0.07505, 0.9754, 0.0614, 0.9699, 0.0614, 0.9699, 0.07505, 0.9754, 0.0614, 0.9699, 0.04944, 0.9624, 0.04944, 0.9624, 0.0614, 0.9699, 0.04944, 0.9624, 0.03962, 0.9533, 0.03962, 0.9533, 0.04944, 0.9624, 0.03962, 0.9533, 0.03233, 0.943, 0.03233, 0.943, 0.03962, 0.9533, 0.03233, 0.943, 0.02783, 0.9317, 0.02783, 0.9317, 0.03233, 0.943, 0.02783, 0.9317, 0.02632, 0.92, 0.02632, 0.92, 0.02783, 0.9317, 0.02632, 0.92, 0.02783, 0.9083, 0.02783, 0.9083, 0.02632, 0.92, 0.02783, 0.9083, 0.03233, 0.897, 0.03233, 0.897, 0.02783, 0.9083, 0.03233, 0.897, 0.03962, 0.8867, 0.03962, 0.8867, 0.03233, 0.897, 0.03962, 0.8867, 0.04944, 0.8776, 0.04944, 0.8776, 0.03962, 0.8867, 0.04944, 0.8776, 0.0614, 0.8701, 0.0614, 0.8701, 0.04944, 0.8776, 0.0614, 0.8701, 0.07505, 0.8646, 0.07505, 0.8646, 0.0614, 0.8701, 0.07505, 0.8646, 0.08986, 0.8612, 0.08986, 0.8612, 0.07505, 0.8646, 0.08986, 0.8612, 0.1053, 0.86, 0.1053, 0.86, 0.08986, 0.8612, 0.1053, 0.86, 0.1207, 0.8612, 0.1207, 0.8612, 0.1053, 0.86, 0.1207, 0.8612, 0.1355, 0.8646, 0.1355, 0.8646, 0.1207, 0.8612, 0.1355, 0.8646, 0.1491, 0.8701, 0.1491, 0.8701, 0.1355, 0.8646, 0.1491, 0.8701, 0.1611, 0.8776, 0.1611, 0.8776, 0.1491, 0.8701, 0.1611, 0.8776, 0.1709, 0.8867, 0.1709, 0.8867, 0.1611, 0.8776, 0.1709, 0.8867, 0.1782, 0.897, 0.1782, 0.897, 0.1709, 0.8867, 0.1782, 0.897, 0.1827, 0.9083, 0.1827, 0.9083, 0.1782, 0.897, 0.1827, 0.9083, 0.1842, 0.92, 0.1842, 0.92, 0.1827, 0.9083, 0.1842, 0.92, 0.1827, 0.9317, 0.1827, 0.9317, 0.1842, 0.92, 0.1827, 0.9317, 0.1782, 0.943, 0.1782, 0.943, 0.1827, 0.9317, 0.1782, 0.943, 0.1709, 0.9533, 0.1709, 0.9533, 0.1782, 0.943, 0.1709, 0.9533, 0.1611, 0.9624, 0.1611, 0.9624, 0.1709, 0.9533, 0.1611, 0.9624, 0.1491, 0.9699, 0.1491, 0.9699, 0.1611, 0.9624, 0.1491, 0.9699, 0.1355, 0.9754, 0.1355, 0.9754, 0.1491, 0.9699, 0.1355, 0.9754, 0.1207, 0.9788, 0.1207, 0.9788, 0.1355, 0.9754, 0.1207, 0.9788, 0.1053, 0.98, 0.1053, 0.98, 0.1207, 0.9788, 0.1053, 0.14, 0.08986, 0.1388, 0.08986, 0.1388, 0.1053, 0.14, 0.08986, 0.1388, 0.07505, 0.1354, 0.07505, 0.1354, 0.08986, 0.1388, 0.07505, 0.1354, 0.0614, 0.1299, 0.0614, 0.1299, 0.07505, 0.1354, 0.0614, 0.1299, 0.04944, 0.1224, 0.04944, 0.1224, 0.0614, 0.1299, 0.04944, 0.1224, 0.03962, 0.1133, 0.03962, 0.1133, 0.04944, 0.1224, 0.03962, 0.1133, 0.03233, 0.103, 0.03233, 0.103, 0.03962, 0.1133, 0.03233, 0.103, 0.02783, 0.09171, 0.02783, 0.09171, 0.03233, 0.103, 0.02783, 0.09171, 0.02632, 0.08, 0.02632, 0.08, 0.02783, 0.09171, 0.02632, 0.08, 0.02783, 0.06829, 0.02783, 0.06829, 0.02632, 0.08, 0.02783, 0.06829, 0.03233, 0.05704, 0.03233, 0.05704, 0.02783, 0.06829, 0.03233, 0.05704, 0.03962, 0.04667, 0.03962, 0.04667, 0.03233, 0.05704, 0.03962, 0.04667, 0.04944, 0.03757, 0.04944, 0.03757, 0.03962, 0.04667, 0.04944, 0.03757, 0.0614, 0.03011, 0.0614, 0.03011, 0.04944, 0.03757, 0.0614, 0.03011, 0.07505, 0.02457, 0.07505, 0.02457, 0.0614, 0.03011, 0.07505, 0.02457, 0.08986, 0.02115, 0.08986, 0.02115, 0.07505, 0.02457, 0.08986, 0.02115, 0.1053, 0.02, 0.1053, 0.02, 0.08986, 0.02115, 0.1053, 0.02, 0.1207, 0.02115, 0.1207, 0.02115, 0.1053, 0.02, 0.1207, 0.02115, 0.1355, 0.02457, 0.1355, 0.02457, 0.1207, 0.02115, 0.1355, 0.02457, 0.1491, 0.03011, 0.1491, 0.03011, 0.1355, 0.02457, 0.1491, 0.03011, 0.1611, 0.03757, 0.1611, 0.03757, 0.1491, 0.03011, 0.1611, 0.03757, 0.1709, 0.04667, 0.1709, 0.04667, 0.1611, 0.03757, 0.1709, 0.04667, 0.1782, 0.05704, 0.1782, 0.05704, 0.1709, 0.04667, 0.1782, 0.05704, 0.1827, 0.06829, 0.1827, 0.06829, 0.1782, 0.05704, 0.1827, 0.06829, 0.1842, 0.08, 0.1842, 0.08, 0.1827, 0.06829, 0.1842, 0.08, 0.1827, 0.09171, 0.1827, 0.09171, 0.1842, 0.08, 0.1827, 0.09171, 0.1782, 0.103, 0.1782, 0.103, 0.1827, 0.09171, 0.1782, 0.103, 0.1709, 0.1133, 0.1709, 0.1133, 0.1782, 0.103, 0.1709, 0.1133, 0.1611, 0.1224, 0.1611, 0.1224, 0.1709, 0.1133, 0.1611, 0.1224, 0.1491, 0.1299, 0.1491, 0.1299, 0.1611, 0.1224, 0.1491, 0.1299, 0.1355, 0.1354, 0.1355, 0.1354, 0.1491, 0.1299, 0.1355, 0.1354, 0.1207, 0.1388, 0.1207, 0.1388, 0.1355, 0.1354, 0.1207, 0.1388, 0.1053, 0.14, 0.1053, 0.14, 0.1207, 0.1388, 0.8947, 0.14, 0.8793, 0.1388, 0.8793, 0.1388, 0.8947, 0.14, 0.8793, 0.1388, 0.8645, 0.1354, 0.8645, 0.1354, 0.8793, 0.1388, 0.8645, 0.1354, 0.8509, 0.1299, 0.8509, 0.1299, 0.8645, 0.1354, 0.8509, 0.1299, 0.8389, 0.1224, 0.8389, 0.1224, 0.8509, 0.1299, 0.8389, 0.1224, 0.8291, 0.1133, 0.8291, 0.1133, 0.8389, 0.1224, 0.8291, 0.1133, 0.8218, 0.103, 0.8218, 0.103, 0.8291, 0.1133, 0.8218, 0.103, 0.8173, 0.09171, 0.8173, 0.09171, 0.8218, 0.103, 0.8173, 0.09171, 0.8158, 0.08, 0.8158, 0.08, 0.8173, 0.09171, 0.8158, 0.08, 0.8173, 0.06829, 0.8173, 0.06829, 0.8158, 0.08, 0.8173, 0.06829, 0.8218, 0.05704, 0.8218, 0.05704, 0.8173, 0.06829, 0.8218, 0.05704, 0.8291, 0.04667, 0.8291, 0.04667, 0.8218, 0.05704, 0.8291, 0.04667, 0.8389, 0.03757, 0.8389, 0.03757, 0.8291, 0.04667, 0.8389, 0.03757, 0.8509, 0.03011, 0.8509, 0.03011, 0.8389, 0.03757, 0.8509, 0.03011, 0.8645, 0.02457, 0.8645, 0.02457, 0.8509, 0.03011, 0.8645, 0.02457, 0.8793, 0.02115, 0.8793, 0.02115, 0.8645, 0.02457, 0.8793, 0.02115, 0.8947, 0.02, 0.8947, 0.02, 0.8793, 0.02115, 0.8947, 0.02, 0.9101, 0.02115, 0.9101, 0.02115, 0.8947, 0.02, 0.9101, 0.02115, 0.9249, 0.02457, 0.9249, 0.02457, 0.9101, 0.02115, 0.9249, 0.02457, 0.9386, 0.03011, 0.9386, 0.03011, 0.9249, 0.02457, 0.9386, 0.03011, 0.9506, 0.03757, 0.9506, 0.03757, 0.9386, 0.03011, 0.9506, 0.03757, 0.9604, 0.04667, 0.9604, 0.04667, 0.9506, 0.03757, 0.9604, 0.04667, 0.9677, 0.05704, 0.9677, 0.05704, 0.9604, 0.04667, 0.9677, 0.05704, 0.9722, 0.06829, 0.9722, 0.06829, 0.9677, 0.05704, 0.9722, 0.06829, 0.9737, 0.08, 0.9737, 0.08, 0.9722, 0.06829, 0.9737, 0.08, 0.9722, 0.09171, 0.9722, 0.09171, 0.9737, 0.08, 0.9722, 0.09171, 0.9677, 0.103, 0.9677, 0.103, 0.9722, 0.09171, 0.9677, 0.103, 0.9604, 0.1133, 0.9604, 0.1133, 0.9677, 0.103, 0.9604, 0.1133, 0.9506, 0.1224, 0.9506, 0.1224, 0.9604, 0.1133, 0.9506, 0.1224, 0.9386, 0.1299, 0.9386, 0.1299, 0.9506, 0.1224, 0.9386, 0.1299, 0.9249, 0.1354, 0.9249, 0.1354, 0.9386, 0.1299, 0.9249, 0.1354, 0.9101, 0.1388, 0.9101, 0.1388, 0.9249, 0.1354, 0.9101, 0.1388, 0.8947, 0.14, 0.8947, 0.14, 0.9101, 0.1388, 0.1491, 0.8701, 0.1579, 0.85, 0.1579, 0.15, 0.8421, 0.15, 0.8509, 0.1299, 0.8389, 0.1224, 0.8291, 0.1133, 0.8218, 0.103, 0.8173, 0.09171, 0.8158, 0.08, 0.1842, 0.08, 0.1827, 0.09171, 0.1782, 0.103, 0.1709, 0.1133, 0.1611, 0.1224, 0.1491, 0.1299, 0.1355, 0.1354, 0.1207, 0.1388, 0.1053, 0.14, 0.08986, 0.1388, 0.07505, 0.1354, 0.0614, 0.1299, 0.04944, 0.1224, 0.03962, 0.1133, 0.03233, 0.103, 0.02783, 0.09171, 0.02632, 0.08, 0.0, 0.0, 0.0, 1.0, 0.02632, 0.92, 0.02783, 0.9083, 0.03233, 0.897, 0.03962, 0.8867, 0.04944, 0.8776, 0.0614, 0.8701, 0.07505, 0.8646, 0.08986, 0.8612, 0.1053, 0.86, 0.1207, 0.8612, 0.1355, 0.8646, 0.8421, 0.15, 0.8421, 0.85, 0.8421, 0.85, 0.8421, 0.15, 0.1491, 0.8701, 0.1579, 0.85, 0.8421, 0.85, 0.8509, 0.8701, 0.8389, 0.8776, 0.8291, 0.8867, 0.8218, 0.897, 0.8173, 0.9083, 0.8158, 0.92, 0.1842, 0.92, 0.1827, 0.9083, 0.1782, 0.897, 0.1709, 0.8867, 0.1611, 0.8776, 0.8421, 0.85, 0.7787, 0.85, 0.7787, 0.85, 0.5399, 0.85, 0.5399, 0.85, 0.4603, 0.85, 0.4603, 0.85, 0.2215, 0.85, 0.1579, 0.85, 0.8421, 0.85, 0.1579, 0.85, 0.1579, 0.15, 0.1579, 0.15, 0.1579, 0.85, 0.1579, 0.15, 0.3547, 0.15, 0.356, 0.15, 0.3598, 0.15, 0.3659, 0.15, 0.3741, 0.15, 0.3841, 0.15, 0.3955, 0.15, 0.4079, 0.15, 0.4208, 0.15, 0.4337, 0.15, 0.446, 0.15, 0.4575, 0.15, 0.4675, 0.15, 0.4757, 0.15, 0.4818, 0.15, 0.4855, 0.15, 0.4868, 0.15, 0.5132, 0.15, 0.5145, 0.15, 0.5182, 0.15, 0.5243, 0.15, 0.5325, 0.15, 0.5426, 0.15, 0.554, 0.15, 0.5664, 0.15, 0.5792, 0.15, 0.5921, 0.15, 0.6045, 0.15, 0.6159, 0.15, 0.6259, 0.15, 0.6341, 0.15, 0.6402, 0.15, 0.644, 0.15, 0.6453, 0.15, 0.8421, 0.15, 0.8421, 0.15, 0.3821, 0.15, 0.3809, 0.15, 0.3771, 0.15, 0.371, 0.15, 0.3627, 0.15, 0.3527, 0.15, 0.3413, 0.15, 0.3289, 0.15, 0.3159, 0.15, 0.303, 0.15, 0.2906, 0.15, 0.2792, 0.15, 0.2692, 0.15, 0.2609, 0.15, 0.2548, 0.15, 0.251, 0.15, 0.2498, 0.15, 0.1579, 0.15, 1.0, 1.0, 0.7783, 1.0, 0.5393, 1.0, 0.4597, 1.0, 0.2207, 1.0, 0.0, 1.0, 0.0, 1.0, 0.2207, 1.0, 0.2207, 1.0, 0.4597, 1.0, 1.0, 1.0, 0.0, 1.0, 0.7787, 0.85, 0.5399, 0.85, 0.5393, 1.0, 0.7783, 1.0, 0.7787, 0.85, 0.7787, 0.85, 0.7783, 1.0, 0.7783, 1.0, 0.1579, 0.85, 0.2215, 0.85, 0.2215, 0.85, 0.4603, 0.85, 0.5399, 0.85, 0.7787, 0.85, 0.8421, 0.85, 0.1579, 0.85, 0.5399, 0.85, 0.7787, 0.85, 0.7783, 1.0, 0.5393, 1.0, 0.5399, 0.85, 0.5399, 0.85, 0.5393, 1.0, 0.5393, 1.0, 0.4603, 0.85, 0.4603, 0.85, 0.4597, 1.0, 0.4597, 1.0, 0.4603, 0.85, 0.2215, 0.85, 0.2207, 1.0, 0.4597, 1.0, 0.2215, 0.85, 0.2215, 0.85, 0.2207, 1.0, 0.2207, 1.0, 0.2215, 0.85, 0.4603, 0.85, 0.4597, 1.0, 0.2207, 1.0, 1.0, 0.0, 0.4096, 0.0, 0.4078, 0.0, 0.4025, 0.0, 0.3938, 0.0, 0.3822, 0.0, 0.3681, 0.0, 0.3519, 0.0, 0.3344, 0.0, 0.3161, 0.0, 0.2979, 0.0, 0.2804, 0.0, 0.2642, 0.0, 0.25, 0.0, 0.2384, 0.0, 0.2298, 0.0, 0.2245, 0.0, 0.2227, 0.0, 0.0, 0.0, 0.1579, 0.15, 0.2498, 0.15, 0.251, 0.15, 0.2548, 0.15, 0.2609, 0.15, 0.2692, 0.15, 0.2792, 0.15, 0.2906, 0.15, 0.303, 0.15, 0.316, 0.15, 0.3289, 0.15, 0.3413, 0.15, 0.3527, 0.15, 0.3627, 0.15, 0.371, 0.15, 0.3771, 0.15, 0.3809, 0.15, 0.3821, 0.15, 0.8421, 0.15, 0.3816, 0.0, 0.3816, 0.0, 0.3829, 0.0, 0.3829, 0.0, 0.2507, 0.0, 0.2507, 0.0, 0.2545, 0.0, 0.2545, 0.0, 0.3778, 0.0, 0.3778, 0.0, 0.3816, 0.0, 0.3816, 0.0, 0.2494, 0.0, 0.2494, 0.0, 0.2507, 0.0, 0.2507, 0.0, 0.3716, 0.0, 0.3716, 0.0, 0.3778, 0.0, 0.3778, 0.0, 0.2507, 0.0, 0.2507, 0.0, 0.2494, 0.0, 0.2494, 0.0, 0.3633, 0.0, 0.3633, 0.0, 0.3716, 0.0, 0.3716, 0.0, 0.2545, 0.0, 0.2545, 0.0, 0.2507, 0.0, 0.2507, 0.0, 0.3532, 0.0, 0.3532, 0.0, 0.3633, 0.0, 0.3633, 0.0, 0.2606, 0.0, 0.2606, 0.0, 0.2545, 0.0, 0.2545, 0.0, 0.3417, 0.0, 0.3417, 0.0, 0.3532, 0.0, 0.3532, 0.0, 0.3292, 0.0, 0.3292, 0.0, 0.3161, 0.0, 0.3161, 0.0, 0.2689, 0.0, 0.2689, 0.0, 0.2606, 0.0, 0.2606, 0.0, 0.3292, 0.0, 0.3292, 0.0, 0.3417, 0.0, 0.3417, 0.0, 0.3417, 0.0, 0.3417, 0.0, 0.3292, 0.0, 0.3292, 0.0, 0.279, 0.0, 0.279, 0.0, 0.2689, 0.0, 0.2689, 0.0, 0.3161, 0.0, 0.3161, 0.0, 0.3292, 0.0, 0.3292, 0.0, 0.3532, 0.0, 0.3532, 0.0, 0.3417, 0.0, 0.3417, 0.0, 0.2906, 0.0, 0.2906, 0.0, 0.279, 0.0, 0.279, 0.0, 0.3031, 0.0, 0.3031, 0.0, 0.3161, 0.0, 0.3161, 0.0, 0.3633, 0.0, 0.3633, 0.0, 0.3532, 0.0, 0.3532, 0.0, 0.3031, 0.0, 0.3031, 0.0, 0.2906, 0.0, 0.2906, 0.0, 0.2906, 0.0, 0.2906, 0.0, 0.3031, 0.0, 0.3031, 0.0, 0.3716, 0.0, 0.3716, 0.0, 0.3633, 0.0, 0.3633, 0.0, 0.3161, 0.0, 0.3161, 0.0, 0.3031, 0.0, 0.3031, 0.0, 0.279, 0.0, 0.279, 0.0, 0.2906, 0.0, 0.2906, 0.0, 0.3778, 0.0, 0.3778, 0.0, 0.3716, 0.0, 0.3716, 0.0, 0.2689, 0.0, 0.2689, 0.0, 0.279, 0.0, 0.279, 0.0, 0.3816, 0.0, 0.3816, 0.0, 0.3778, 0.0, 0.3778, 0.0, 0.2606, 0.0, 0.2606, 0.0, 0.2689, 0.0, 0.2689, 0.0, 0.3829, 0.0, 0.3829, 0.0, 0.3816, 0.0, 0.3816, 0.0, 0.2545, 0.0, 0.2545, 0.0, 0.2606, 0.0, 0.2606, 0.0, 0.368, 0.0, 0.368, 0.0, 0.3822, 0.0, 0.3822, 0.0, 0.2804, 0.0, 0.2804, 0.0, 0.2979, 0.0, 0.2979, 0.0, 0.2979, 0.0, 0.2979, 0.0, 0.2804, 0.0, 0.2804, 0.0, 0.3822, 0.0, 0.3822, 0.0, 0.3938, 0.0, 0.3938, 0.0, 0.2979, 0.0, 0.2979, 0.0, 0.3161, 0.0, 0.3161, 0.0, 0.2804, 0.0, 0.2804, 0.0, 0.2642, 0.0, 0.2642, 0.0, 0.3938, 0.0, 0.3938, 0.0, 0.4025, 0.0, 0.4025, 0.0, 0.2642, 0.0, 0.2642, 0.0, 0.25, 0.0, 0.25, 0.0, 0.4025, 0.0, 0.4025, 0.0, 0.4078, 0.0, 0.4078, 0.0, 0.25, 0.0, 0.25, 0.0, 0.2384, 0.0, 0.2384, 0.0, 0.4078, 0.0, 0.4078, 0.0, 0.4096, 0.0, 0.4096, 0.0, 0.2384, 0.0, 0.2384, 0.0, 0.2298, 0.0, 0.2298, 0.0, 0.4096, 0.0, 0.4096, 0.0, 0.4078, 0.0, 0.4078, 0.0, 0.2298, 0.0, 0.2298, 0.0, 0.2245, 0.0, 0.2245, 0.0, 0.4078, 0.0, 0.4078, 0.0, 0.4025, 0.0, 0.4025, 0.0, 0.2245, 0.0, 0.2245, 0.0, 0.2227, 0.0, 0.2227, 0.0, 0.4025, 0.0, 0.4025, 0.0, 0.3938, 0.0, 0.3938, 0.0, 0.2227, 0.0, 0.2227, 0.0, 0.2245, 0.0, 0.2245, 0.0, 0.3938, 0.0, 0.3938, 0.0, 0.3822, 0.0, 0.3822, 0.0, 0.2245, 0.0, 0.2245, 0.0, 0.2298, 0.0, 0.2298, 0.0, 0.3822, 0.0, 0.3822, 0.0, 0.3681, 0.0, 0.3681, 0.0, 0.2298, 0.0, 0.2298, 0.0, 0.2384, 0.0, 0.2384, 0.0, 0.3681, 0.0, 0.3681, 0.0, 0.3519, 0.0, 0.3519, 0.0, 0.3161, 0.0, 0.3161, 0.0, 0.3344, 0.0, 0.3344, 0.0, 0.2384, 0.0, 0.2384, 0.0, 0.25, 0.0, 0.25, 0.0, 0.3519, 0.0, 0.3519, 0.0, 0.3344, 0.0, 0.3344, 0.0, 0.3344, 0.0, 0.3344, 0.0, 0.3519, 0.0, 0.3519, 0.0, 0.25, 0.0, 0.25, 0.0, 0.2642, 0.0, 0.2642, 0.0, 0.3344, 0.0, 0.3344, 0.0, 0.3161, 0.0, 0.3161, 0.0, 0.3519, 0.0, 0.3519, 0.0, 0.368, 0.0, 0.368, 0.0, 0.2642, 0.0, 0.2642, 0.0, 0.2804, 0.0, 0.2804, 0.0, 0.3161, 0.0, 0.3161, 0.0, 0.2979, 0.0, 0.2979, 0.0, 0.3344, 0.0, 0.3292, 0.0, 0.3417, 0.0, 0.3519, 0.0, 0.3519, 0.0, 0.3417, 0.0, 0.3532, 0.0, 0.368, 0.0, 0.368, 0.0, 0.3532, 0.0, 0.3633, 0.0, 0.3822, 0.0, 0.3822, 0.0, 0.3633, 0.0, 0.3716, 0.0, 0.3938, 0.0, 0.3938, 0.0, 0.3716, 0.0, 0.3778, 0.0, 0.4025, 0.0, 0.4025, 0.0, 0.3778, 0.0, 0.3816, 0.0, 0.4078, 0.0, 0.4078, 0.0, 0.3816, 0.0, 0.3829, 0.0, 0.4096, 0.0, 0.4096, 0.0, 0.3829, 0.0, 0.3816, 0.0, 0.4078, 0.0, 0.4078, 0.0, 0.3816, 0.0, 0.3778, 0.0, 0.4025, 0.0, 0.4025, 0.0, 0.3778, 0.0, 0.3716, 0.0, 0.3938, 0.0, 0.3938, 0.0, 0.3716, 0.0, 0.3633, 0.0, 0.3822, 0.0, 0.3822, 0.0, 0.3633, 0.0, 0.3532, 0.0, 0.3681, 0.0, 0.3681, 0.0, 0.3532, 0.0, 0.3417, 0.0, 0.3519, 0.0, 0.3519, 0.0, 0.3417, 0.0, 0.3292, 0.0, 0.3344, 0.0, 0.3344, 0.0, 0.3292, 0.0, 0.3161, 0.0, 0.3161, 0.0, 0.3161, 0.0, 0.3161, 0.0, 0.3031, 0.0, 0.2979, 0.0, 0.2979, 0.0, 0.3031, 0.0, 0.2906, 0.0, 0.2804, 0.0, 0.2804, 0.0, 0.2906, 0.0, 0.279, 0.0, 0.2642, 0.0, 0.2642, 0.0, 0.279, 0.0, 0.2689, 0.0, 0.25, 0.0, 0.25, 0.0, 0.2689, 0.0, 0.2606, 0.0, 0.2384, 0.0, 0.2384, 0.0, 0.2606, 0.0, 0.2545, 0.0, 0.2298, 0.0, 0.2298, 0.0, 0.2545, 0.0, 0.2507, 0.0, 0.2245, 0.0, 0.2245, 0.0, 0.2507, 0.0, 0.2494, 0.0, 0.2227, 0.0, 0.2227, 0.0, 0.2494, 0.0, 0.2507, 0.0, 0.2245, 0.0, 0.2245, 0.0, 0.2507, 0.0, 0.2545, 0.0, 0.2298, 0.0, 0.2298, 0.0, 0.2545, 0.0, 0.2606, 0.0, 0.2384, 0.0, 0.2384, 0.0, 0.2606, 0.0, 0.2689, 0.0, 0.25, 0.0, 0.25, 0.0, 0.2689, 0.0, 0.279, 0.0, 0.2642, 0.0, 0.2642, 0.0, 0.279, 0.0, 0.2906, 0.0, 0.2804, 0.0, 0.2804, 0.0, 0.2906, 0.0, 0.3031, 0.0, 0.2979, 0.0, 0.2979, 0.0, 0.3031, 0.0, 0.3161, 0.0, 0.3161, 0.0, 0.3161, 0.0, 0.3161, 0.0, 0.3292, 0.0, 0.3344, 0.0, 0.3289, 0.15, 0.3413, 0.15, 0.3417, 0.0, 0.3292, 0.0, 0.3413, 0.15, 0.3527, 0.15, 0.3532, 0.0, 0.3417, 0.0, 0.3527, 0.15, 0.3627, 0.15, 0.3633, 0.0, 0.3532, 0.0, 0.3627, 0.15, 0.371, 0.15, 0.3716, 0.0, 0.3633, 0.0, 0.371, 0.15, 0.3771, 0.15, 0.3778, 0.0, 0.3716, 0.0, 0.3771, 0.15, 0.3809, 0.15, 0.3816, 0.0, 0.3778, 0.0, 0.3809, 0.15, 0.3821, 0.15, 0.3829, 0.0, 0.3816, 0.0, 0.3821, 0.15, 0.3809, 0.15, 0.3816, 0.0, 0.3829, 0.0, 0.3809, 0.15, 0.3771, 0.15, 0.3778, 0.0, 0.3816, 0.0, 0.3771, 0.15, 0.371, 0.15, 0.3716, 0.0, 0.3778, 0.0, 0.371, 0.15, 0.3627, 0.15, 0.3633, 0.0, 0.3716, 0.0, 0.3627, 0.15, 0.3527, 0.15, 0.3532, 0.0, 0.3633, 0.0, 0.3527, 0.15, 0.3413, 0.15, 0.3417, 0.0, 0.3532, 0.0, 0.3413, 0.15, 0.3289, 0.15, 0.3292, 0.0, 0.3417, 0.0, 0.3289, 0.15, 0.316, 0.15, 0.3161, 0.0, 0.3292, 0.0, 0.316, 0.15, 0.303, 0.15, 0.3031, 0.0, 0.3161, 0.0, 0.303, 0.15, 0.2906, 0.15, 0.2906, 0.0, 0.3031, 0.0, 0.2906, 0.15, 0.2792, 0.15, 0.279, 0.0, 0.2906, 0.0, 0.2792, 0.15, 0.2692, 0.15, 0.2689, 0.0, 0.279, 0.0, 0.2692, 0.15, 0.2609, 0.15, 0.2606, 0.0, 0.2689, 0.0, 0.2609, 0.15, 0.2548, 0.15, 0.2545, 0.0, 0.2606, 0.0, 0.2548, 0.15, 0.251, 0.15, 0.2507, 0.0, 0.2545, 0.0, 0.251, 0.15, 0.2498, 0.15, 0.2494, 0.0, 0.2507, 0.0, 0.2498, 0.15, 0.251, 0.15, 0.2507, 0.0, 0.2494, 0.0, 0.251, 0.15, 0.2548, 0.15, 0.2545, 0.0, 0.2507, 0.0, 0.2548, 0.15, 0.2609, 0.15, 0.2606, 0.0, 0.2545, 0.0, 0.2609, 0.15, 0.2692, 0.15, 0.2689, 0.0, 0.2606, 0.0, 0.2692, 0.15, 0.2792, 0.15, 0.279, 0.0, 0.2689, 0.0, 0.2792, 0.15, 0.2906, 0.15, 0.2906, 0.0, 0.279, 0.0, 0.2906, 0.15, 0.303, 0.15, 0.3031, 0.0, 0.2906, 0.0, 0.303, 0.15, 0.3159, 0.15, 0.3161, 0.0, 0.3031, 0.0, 0.3159, 0.15, 0.3289, 0.15, 0.3292, 0.0, 0.3161, 0.0, 0.0, 0.0, 0.3479, 0.0, 0.3492, 0.0, 0.3531, 0.0, 0.3595, 0.0, 0.368, 0.0, 0.3784, 0.0, 0.3903, 0.0, 0.4032, 0.0, 0.4166, 0.0, 0.43, 0.0, 0.4429, 0.0, 0.4548, 0.0, 0.4653, 0.0, 0.4738, 0.0, 0.4802, 0.0, 0.4841, 0.0, 0.4854, 0.0, 0.5129, 0.0, 0.5142, 0.0, 0.5181, 0.0, 0.5245, 0.0, 0.533, 0.0, 0.5435, 0.0, 0.5554, 0.0, 0.5683, 0.0, 0.5817, 0.0, 0.5951, 0.0, 0.608, 0.0, 0.6199, 0.0, 0.6303, 0.0, 0.6388, 0.0, 0.6452, 0.0, 0.6491, 0.0, 0.6504, 0.0, 1.0, 0.0, 0.6045, 0.15, 0.6159, 0.15, 0.6199, 0.0, 0.608, 0.0, 0.5921, 0.15, 0.6045, 0.15, 0.608, 0.0, 0.5951, 0.0, 0.8421, 0.15, 0.6453, 0.15, 0.644, 0.15, 0.6402, 0.15, 0.6341, 0.15, 0.6259, 0.15, 0.6159, 0.15, 0.6045, 0.15, 0.5921, 0.15, 0.5792, 0.15, 0.5663, 0.15, 0.554, 0.15, 0.5425, 0.15, 0.5325, 0.15, 0.5243, 0.15, 0.5182, 0.15, 0.5145, 0.15, 0.5132, 0.15, 0.4868, 0.15, 0.4855, 0.15, 0.4818, 0.15, 0.4757, 0.15, 0.4675, 0.15, 0.4574, 0.15, 0.446, 0.15, 0.4336, 0.15, 0.4208, 0.15, 0.4079, 0.15, 0.3955, 0.15, 0.3841, 0.15, 0.3741, 0.15, 0.3659, 0.15, 0.3598, 0.15, 0.356, 0.15, 0.3547, 0.15, 0.1579, 0.15, 0.6259, 0.15, 0.6341, 0.15, 0.6388, 0.0, 0.6303, 0.0, 0.6159, 0.15, 0.6259, 0.15, 0.6303, 0.0, 0.6199, 0.0, 0.6341, 0.15, 0.6402, 0.15, 0.6452, 0.0, 0.6388, 0.0, 0.6402, 0.15, 0.644, 0.15, 0.6491, 0.0, 0.6452, 0.0, 0.644, 0.15, 0.6453, 0.15, 0.6504, 0.0, 0.6491, 0.0, 0.6453, 0.15, 0.644, 0.15, 0.6491, 0.0, 0.6504, 0.0, 0.644, 0.15, 0.6402, 0.15, 0.6452, 0.0, 0.6491, 0.0, 0.6402, 0.15, 0.6341, 0.15, 0.6389, 0.0, 0.6452, 0.0, 0.6341, 0.15, 0.6259, 0.15, 0.6303, 0.0, 0.6389, 0.0, 0.6259, 0.15, 0.6159, 0.15, 0.6199, 0.0, 0.6303, 0.0, 0.6159, 0.15, 0.6045, 0.15, 0.608, 0.0, 0.6199, 0.0, 0.6045, 0.15, 0.5921, 0.15, 0.5951, 0.0, 0.608, 0.0, 0.5921, 0.15, 0.5792, 0.15, 0.5817, 0.0, 0.5951, 0.0, 0.5792, 0.15, 0.5664, 0.15, 0.5683, 0.0, 0.5817, 0.0, 0.5664, 0.15, 0.554, 0.15, 0.5554, 0.0, 0.5683, 0.0, 0.554, 0.15, 0.5426, 0.15, 0.5435, 0.0, 0.5554, 0.0, 0.5426, 0.15, 0.5325, 0.15, 0.533, 0.0, 0.5435, 0.0, 0.5325, 0.15, 0.5243, 0.15, 0.5245, 0.0, 0.533, 0.0, 0.5243, 0.15, 0.5182, 0.15, 0.5181, 0.0, 0.5245, 0.0, 0.5182, 0.15, 0.5145, 0.15, 0.5142, 0.0, 0.5181, 0.0, 0.5145, 0.15, 0.5132, 0.15, 0.5129, 0.0, 0.5142, 0.0, 0.5132, 0.15, 0.5145, 0.15, 0.5142, 0.0, 0.5129, 0.0, 0.5145, 0.15, 0.5182, 0.15, 0.5181, 0.0, 0.5142, 0.0, 0.5182, 0.15, 0.5243, 0.15, 0.5245, 0.0, 0.5181, 0.0, 0.5243, 0.15, 0.5325, 0.15, 0.533, 0.0, 0.5245, 0.0, 0.5325, 0.15, 0.5425, 0.15, 0.5435, 0.0, 0.533, 0.0, 0.5425, 0.15, 0.554, 0.15, 0.5554, 0.0, 0.5435, 0.0, 0.554, 0.15, 0.5663, 0.15, 0.5683, 0.0, 0.5554, 0.0, 0.5663, 0.15, 0.5792, 0.15, 0.5817, 0.0, 0.5683, 0.0, 0.5792, 0.15, 0.5921, 0.15, 0.5951, 0.0, 0.5817, 0.0, 0.4336, 0.15, 0.446, 0.15, 0.4429, 0.0, 0.43, 0.0, 0.446, 0.15, 0.4574, 0.15, 0.4548, 0.0, 0.4429, 0.0, 0.4574, 0.15, 0.4675, 0.15, 0.4653, 0.0, 0.4548, 0.0, 0.4675, 0.15, 0.4757, 0.15, 0.4738, 0.0, 0.4653, 0.0, 0.4757, 0.15, 0.4818, 0.15, 0.4802, 0.0, 0.4738, 0.0, 0.4818, 0.15, 0.4855, 0.15, 0.4841, 0.0, 0.4802, 0.0, 0.4855, 0.15, 0.4868, 0.15, 0.4854, 0.0, 0.4841, 0.0, 0.4868, 0.15, 0.4855, 0.15, 0.4841, 0.0, 0.4854, 0.0, 0.4855, 0.15, 0.4818, 0.15, 0.4802, 0.0, 0.4841, 0.0, 0.4818, 0.15, 0.4757, 0.15, 0.4738, 0.0, 0.4802, 0.0, 0.4757, 0.15, 0.4675, 0.15, 0.4653, 0.0, 0.4738, 0.0, 0.4675, 0.15, 0.4575, 0.15, 0.4548, 0.0, 0.4653, 0.0, 0.4575, 0.15, 0.446, 0.15, 0.443, 0.0, 0.4548, 0.0, 0.446, 0.15, 0.4337, 0.15, 0.43, 0.0, 0.443, 0.0, 0.4337, 0.15, 0.4208, 0.15, 0.4166, 0.0, 0.43, 0.0, 0.4208, 0.15, 0.4079, 0.15, 0.4032, 0.0, 0.4166, 0.0, 0.4079, 0.15, 0.3955, 0.15, 0.3903, 0.0, 0.4032, 0.0, 0.3955, 0.15, 0.3841, 0.15, 0.3784, 0.0, 0.3903, 0.0, 0.3841, 0.15, 0.3741, 0.15, 0.368, 0.0, 0.3784, 0.0, 0.3741, 0.15, 0.3659, 0.15, 0.3595, 0.0, 0.368, 0.0, 0.3659, 0.15, 0.3598, 0.15, 0.3531, 0.0, 0.3595, 0.0, 0.3598, 0.15, 0.356, 0.15, 0.3492, 0.0, 0.3531, 0.0, 0.356, 0.15, 0.3547, 0.15, 0.3479, 0.0, 0.3492, 0.0, 0.3547, 0.15, 0.356, 0.15, 0.3492, 0.0, 0.3479, 0.0, 0.356, 0.15, 0.3598, 0.15, 0.3531, 0.0, 0.3492, 0.0, 0.3598, 0.15, 0.3659, 0.15, 0.3595, 0.0, 0.3531, 0.0, 0.3659, 0.15, 0.3741, 0.15, 0.368, 0.0, 0.3595, 0.0, 0.3741, 0.15, 0.3841, 0.15, 0.3784, 0.0, 0.368, 0.0, 0.3841, 0.15, 0.3955, 0.15, 0.3903, 0.0, 0.3784, 0.0, 0.3955, 0.15, 0.4079, 0.15, 0.4032, 0.0, 0.3903, 0.0, 0.4079, 0.15, 0.4208, 0.15, 0.4166, 0.0, 0.4032, 0.0, 0.4208, 0.15, 0.4336, 0.15, 0.43, 0.0, 0.4166, 0.0])
me_plane.use_remesh_fix_poles = True
me_plane.use_remesh_preserve_attributes = False
me_plane.use_mirror_vertex_groups = False
me_plane.update()

# ---- objects
ob_plane = bpy.data.objects.new('Plane', me_plane)

# ---- transforms, parenting, visibility, modifiers, constraints
ob_plane.location = (0.0, 0.0, 0.0)
ob_plane.scale = (19.0, 25.0, 6.039)
ob_plane.lineart.crease_threshold = 0.0

# ---- collection membership
col_collection.objects.link(ob_plane)

# ---- scene / render settings (as saved in the file)
scene.frame_start = 1; scene.frame_end = 250; scene.frame_set(1)
scene.render.engine = 'BLENDER_EEVEE_NEXT'
scene.cycles.use_denoising = False
scene.cycles.samples = 128
scene.cycles.sampling_pattern = 'TABULATED_SOBOL'
scene.cycles.use_adaptive_sampling = False
scene.cycles.use_light_tree = False
scene.view_settings.view_transform = 'Filmic'
scene.unit_settings.scale_length = 0.001
bpy.context.view_layer.update()

# ---- added for rendering (the .blend has no active camera and no usable light): camera, sun
cam_auto = bpy.data.cameras.new('AutoCamera')
cam_auto.lens = 50.0
cam_auto.sensor_width = 36.0
cam_auto.clip_end = 1138.72
ob_auto_camera = bpy.data.objects.new('AutoCamera', cam_auto)
scene.collection.objects.link(ob_auto_camera)
ob_auto_camera.location = (64.8846, -81.3615, 59.4077)
ob_auto_camera.rotation_euler = (1.09748, -7.21219e-08, 0.694738)
scene.camera = ob_auto_camera
light_auto_sun = bpy.data.lights.new('AutoSun', 'SUN')
light_auto_sun.energy = 3.0
light_auto_sun.angle = 0.0523599
ob_auto_sun = bpy.data.objects.new('AutoSun', light_auto_sun)
scene.collection.objects.link(ob_auto_sun)
ob_auto_sun.rotation_euler = (0.872665, 0.174533, 0.523599)
bpy.context.view_layer.update()
